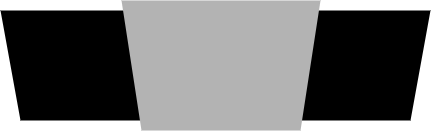

The diagram above was exported from draw.io. Its source (the exported page's mxGraphModel, read from the mxfile embedded in the PNG):
<mxGraphModel dx="1050" dy="549" grid="1" gridSize="10" guides="1" tooltips="1" connect="1" arrows="1" fold="1" page="1" pageScale="1" pageWidth="827" pageHeight="1169" math="0" shadow="0">
  <root>
    <mxCell id="0" />
    <mxCell id="1" parent="0" />
    <mxCell id="QuPHwsxF1L_zxLz79r6R-2" value="" style="shape=trapezoid;perimeter=trapezoidPerimeter;whiteSpace=wrap;html=1;fixedSize=1;rotation=-180;strokeColor=none;fillColor=#000000;" vertex="1" parent="1">
      <mxGeometry x="199" y="270" width="430" height="110" as="geometry" />
    </mxCell>
    <mxCell id="QuPHwsxF1L_zxLz79r6R-1" value="" style="shape=trapezoid;perimeter=trapezoidPerimeter;whiteSpace=wrap;html=1;fixedSize=1;rotation=-180;strokeColor=none;fillColor=#B3B3B3;" vertex="1" parent="1">
      <mxGeometry x="320" y="260" width="199" height="130" as="geometry" />
    </mxCell>
  </root>
</mxGraphModel>